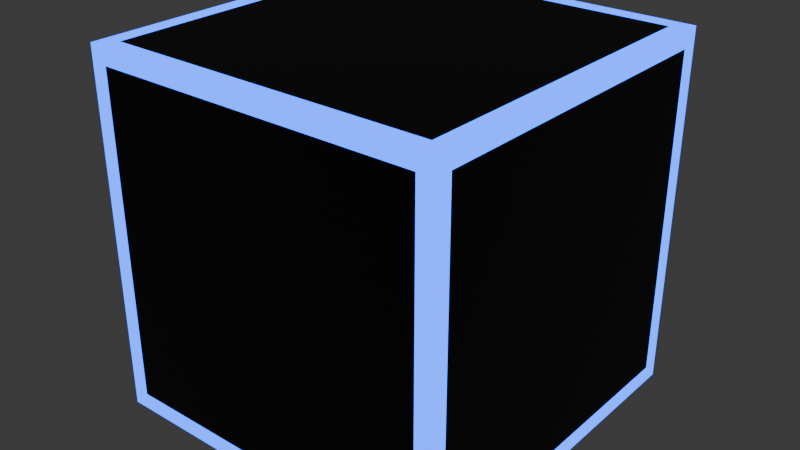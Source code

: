 # Source: wall1.blend  (saved by Blender 4.0.36; exported with 4.5.12 LTS)
import bpy
from mathutils import Matrix  # noqa: F401  (used for matrix-valued properties, if any)

bpy.ops.wm.read_factory_settings(use_empty=True)
scene = bpy.context.scene
scene.name = 'Scene'

# ---- collections
col_collection = bpy.data.collections.new('Collection'); scene.collection.children.link(col_collection)

# ---- materials (node trees are filled in below, after node groups)
mat_material = bpy.data.materials.new('Material')
mat_material.alpha_threshold = 0.0
mat_material.use_transparent_shadow = False
mat_material.roughness = 0.5
mat_material.line_color = (0.0, 0.0, 0.0, 1.0)
mat_blue = bpy.data.materials.new('Blue')
mat_blue.use_transparent_shadow = False

# ---- material node trees
mat_material.use_nodes = True; mat_material.node_tree.nodes.clear()
_N = mat_material.node_tree.nodes; _L = mat_material.node_tree.links
n0 = _N.new('ShaderNodeOutputMaterial'); n0.name = 'Material Output'; n0.location = (300, 300)
n1 = _N.new('ShaderNodeBsdfPrincipled'); n1.name = 'Principled BSDF'; n1.location = (10, 300)
n1.inputs[0].default_value = (0.0, 0.0, 0.0, 1.0)
n1.inputs[3].default_value = 1.45
_L.new(n1.outputs[0], n0.inputs[0])
n0.is_active_output = True
mat_blue.use_nodes = True; mat_blue.node_tree.nodes.clear()
_N = mat_blue.node_tree.nodes; _L = mat_blue.node_tree.links
n0 = _N.new('ShaderNodeOutputMaterial'); n0.name = 'Вывод материала'; n0.location = (668, 310)
n1 = _N.new('ShaderNodeAddShader'); n1.name = 'Добавляющий шейдер'; n1.location = (448, 290)
n2 = _N.new('ShaderNodeBsdfPrincipled'); n2.name = 'Принципиальный BSDF'; n2.location = (-29, 319)
n2.inputs[0].default_value = (0.004392, 0.0, 0.799, 1.0)
n2.inputs[3].default_value = 1.45
n3 = _N.new('ShaderNodeEmission'); n3.name = 'Излучение'; n3.location = (267, 157)
n3.inputs[0].default_value = (0.0, 0.08437, 0.799, 1.0)
n3.inputs[1].default_value = 5.0
n4 = _N.new('ShaderNodeBrightContrast'); n4.name = 'Brightness/Contrast'; n4.location = (-230, 268)
n4.inputs[0].default_value = (0.0, 1.0, 0.913, 1.0)
n4.inputs[1].default_value = 0.5
n4.inputs[2].default_value = 1.0
_L.new(n1.outputs[0], n0.inputs[0])
_L.new(n2.outputs[0], n1.inputs[0])
_L.new(n3.outputs[0], n1.inputs[1])
n0.is_active_output = True

# ---- world
world_world = bpy.data.worlds.new('World'); scene.world = world_world
world_world.use_nodes = True; world_world.node_tree.nodes.clear()
_N = world_world.node_tree.nodes; _L = world_world.node_tree.links
n0 = _N.new('ShaderNodeOutputWorld'); n0.name = 'World Output'; n0.location = (300, 300)
n1 = _N.new('ShaderNodeBackground'); n1.name = 'Background'; n1.location = (10, 300)
n1.inputs[0].default_value = (0.05088, 0.05088, 0.05088, 1.0)
_L.new(n1.outputs[0], n0.inputs[0])
n0.is_active_output = True
world_world.color = (0.05088, 0.05088, 0.05088)
world_world.use_sun_shadow = False
world_world.sun_shadow_jitter_overblur = 0.0

# ---- meshes
me_cube = bpy.data.meshes.new('Cube')
me_cube.from_pydata([(1.0, 1.0, 1.0), (1.0, 1.0, -1.0), (1.0, -1.0, 1.0), (1.0, -1.0, -1.0), (-1.0, 1.0, 1.0), (-1.0, 1.0, -1.0), (-1.0, -1.0, 1.0), (-1.0, -1.0, -1.0), (0.9063, 0.9063, 1.0), (-0.9063, 0.9063, 1.0), (-0.9063, -0.9063, 1.0), (0.9063, -0.9063, 1.0), (0.9063, -1.0, -0.9063), (0.9063, -1.0, 0.9063), (-0.9063, -1.0, 0.9063), (-0.9063, -1.0, -0.9063), (-1.0, -0.9063, -0.9063), (-1.0, -0.9063, 0.9063), (-1.0, 0.9063, 0.9063), (-1.0, 0.9063, -0.9063), (-0.9063, 0.9063, -1.0), (0.9063, 0.9063, -1.0), (0.9063, -0.9063, -1.0), (-0.9063, -0.9063, -1.0), (1.0, 0.9063, -0.9063), (1.0, 0.9063, 0.9063), (1.0, -0.9063, 0.9063), (1.0, -0.9063, -0.9063), (-0.9063, 1.0, -0.9063), (-0.9063, 1.0, 0.9063), (0.9063, 1.0, 0.9063), (0.9063, 1.0, -0.9063)], [], [(8, 9, 10, 11), (12, 13, 14, 15), (16, 17, 18, 19), (20, 21, 22, 23), (24, 25, 26, 27), (28, 29, 30, 31), (0, 4, 9, 8), (4, 6, 10, 9), (6, 2, 11, 10), (2, 0, 8, 11), (3, 2, 13, 12), (2, 6, 14, 13), (6, 7, 15, 14), (7, 3, 12, 15), (7, 6, 17, 16), (6, 4, 18, 17), (4, 5, 19, 18), (5, 7, 16, 19), (5, 1, 21, 20), (1, 3, 22, 21), (3, 7, 23, 22), (7, 5, 20, 23), (1, 0, 25, 24), (0, 2, 26, 25), (2, 3, 27, 26), (3, 1, 24, 27), (5, 4, 29, 28), (4, 0, 30, 29), (0, 1, 31, 30), (1, 5, 28, 31)])
me_cube.polygons.foreach_set('material_index', [0, 0, 0, 0, 0, 0, 1, 1, 1, 1, 1, 1, 1, 1, 1, 1, 1, 1, 1, 1, 1, 1, 1, 1, 1, 1, 1, 1, 1, 1])
_uv = me_cube.uv_layers.new(name='UVMap')
_uv.uv.foreach_set('vector', [0.6367, 0.5117, 0.8633, 0.5117, 0.8633, 0.7383, 0.6367, 0.7383, 0.3867, 0.7617, 0.6133, 0.7617, 0.6133, 0.9883, 0.3867, 0.9883, 0.3867, 0.01171, 0.6133, 0.01171, 0.6133, 0.2383, 0.3867, 0.2383, 0.1367, 0.5117, 0.3633, 0.5117, 0.3633, 0.7383, 0.1367, 0.7383, 0.3867, 0.5117, 0.6133, 0.5117, 0.6133, 0.7383, 0.3867, 0.7383, 0.3867, 0.2617, 0.6133, 0.2617, 0.6133, 0.4883, 0.3867, 0.4883, 0.625, 0.5, 0.875, 0.5, 0.8633, 0.5117, 0.6367, 0.5117, 0.875, 0.5, 0.875, 0.75, 0.8633, 0.7383, 0.8633, 0.5117, 0.875, 0.75, 0.625, 0.75, 0.6367, 0.7383, 0.8633, 0.7383, 0.625, 0.75, 0.625, 0.5, 0.6367, 0.5117, 0.6367, 0.7383, 0.375, 0.75, 0.625, 0.75, 0.6133, 0.7617, 0.3867, 0.7617, 0.625, 0.75, 0.625, 1.0, 0.6133, 0.9883, 0.6133, 0.7617, 0.625, 1.0, 0.375, 1.0, 0.3867, 0.9883, 0.6133, 0.9883, 0.375, 1.0, 0.375, 0.75, 0.3867, 0.7617, 0.3867, 0.9883, 0.375, 0.0, 0.625, 0.0, 0.6133, 0.01171, 0.3867, 0.01171, 0.625, 0.0, 0.625, 0.25, 0.6133, 0.2383, 0.6133, 0.01171, 0.625, 0.25, 0.375, 0.25, 0.3867, 0.2383, 0.6133, 0.2383, 0.375, 0.25, 0.375, 0.0, 0.3867, 0.01171, 0.3867, 0.2383, 0.125, 0.5, 0.375, 0.5, 0.3633, 0.5117, 0.1367, 0.5117, 0.375, 0.5, 0.375, 0.75, 0.3633, 0.7383, 0.3633, 0.5117, 0.375, 0.75, 0.125, 0.75, 0.1367, 0.7383, 0.3633, 0.7383, 0.125, 0.75, 0.125, 0.5, 0.1367, 0.5117, 0.1367, 0.7383, 0.375, 0.5, 0.625, 0.5, 0.6133, 0.5117, 0.3867, 0.5117, 0.625, 0.5, 0.625, 0.75, 0.6133, 0.7383, 0.6133, 0.5117, 0.625, 0.75, 0.375, 0.75, 0.3867, 0.7383, 0.6133, 0.7383, 0.375, 0.75, 0.375, 0.5, 0.3867, 0.5117, 0.3867, 0.7383, 0.375, 0.25, 0.625, 0.25, 0.6133, 0.2617, 0.3867, 0.2617, 0.625, 0.25, 0.625, 0.5, 0.6133, 0.4883, 0.6133, 0.2617, 0.625, 0.5, 0.375, 0.5, 0.3867, 0.4883, 0.6133, 0.4883, 0.375, 0.5, 0.375, 0.25, 0.3867, 0.2617, 0.3867, 0.4883])
me_cube.materials.append(mat_material)
me_cube.materials.append(mat_blue)
me_cube.use_mirror_vertex_groups = False
me_cube.update()

# ---- objects
ob_cube = bpy.data.objects.new('Cube', me_cube)

# ---- transforms, parenting, visibility, modifiers, constraints
ob_cube.location = (0.0, 0.0, 0.0)
ob_cube.lock_rotations_4d = False
ob_cube.empty_display_type = 'ARROWS'
ob_cube.lineart.crease_threshold = 0.0

# ---- collection membership
col_collection.objects.link(ob_cube)

# ---- scene / render settings (as saved in the file)
scene.frame_start = 1; scene.frame_end = 250; scene.frame_set(1)
scene.render.engine = 'BLENDER_EEVEE_NEXT'
scene.cycles.sampling_pattern = 'TABULATED_SOBOL'
bpy.context.view_layer.update()

# ---- added for rendering (the .blend has no active camera): camera
cam_auto = bpy.data.cameras.new('AutoCamera')
cam_auto.lens = 50.0
cam_auto.sensor_width = 36.0
cam_auto.clip_end = 1000.0
ob_auto_camera = bpy.data.objects.new('AutoCamera', cam_auto)
scene.collection.objects.link(ob_auto_camera)
ob_auto_camera.location = (3.20507, -3.84609, 2.56406)
ob_auto_camera.rotation_euler = (1.09748, -7.21219e-08, 0.694738)
scene.camera = ob_auto_camera
bpy.context.view_layer.update()

